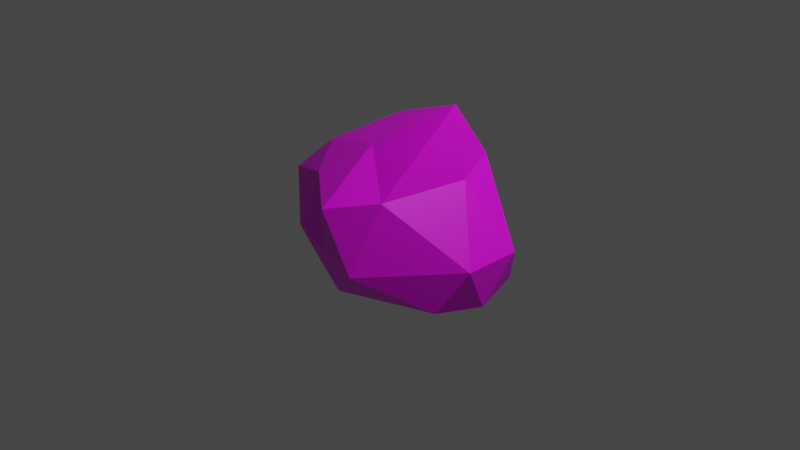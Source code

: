 # Source: whipped_foam.blend  (saved by Blender 3.0.42; exported with 4.5.12 LTS)
import bpy
from mathutils import Matrix  # noqa: F401  (used for matrix-valued properties, if any)

bpy.ops.wm.read_factory_settings(use_empty=True)
scene = bpy.context.scene
scene.name = 'Scene'

# ---- collections
col_collection = bpy.data.collections.new('Collection'); scene.collection.children.link(col_collection)

# ---- images (referenced by path relative to the original .blend; pixels are not part of the script)
import os
ASSET_DIR = os.environ.get("B2B_ASSET_DIR", "")  # directory of the original .blend (textures are referenced by path, not embedded)
HERE = os.path.dirname(os.path.abspath(__file__))  # packed textures are extracted next to this script under _unpacked/

def load_image(name, relpath, width, height, colorspace="sRGB"):
    """Load a texture the original file referenced (path relative to the .blend, or extracted next to this script)."""
    p = next((c for c in (os.path.join(HERE, relpath), os.path.join(ASSET_DIR, relpath)) if relpath and os.path.exists(c)), "")
    if p:
        img = bpy.data.images.load(p, check_existing=True)
        img.name = name
    else:  # same state as the original file: an image datablock whose file is absent (Cycles renders it pink)
        img = bpy.data.images.new(name, width, height)
        img.source = "FILE"
        img.filepath = "//" + (relpath or name)
    img.colorspace_settings.name = colorspace
    return img
img_whipped_foam_material_png_001 = load_image('whipped foam_material.png.001', 'whipped foam_material.png', 1024, 1024, 'sRGB')

# ---- materials (node trees are filled in below, after node groups)
mat_material_001 = bpy.data.materials.new('Material.001')
mat_material_001.use_transparent_shadow = False

# ---- material node trees
mat_material_001.use_nodes = True; mat_material_001.node_tree.nodes.clear()
_N = mat_material_001.node_tree.nodes; _L = mat_material_001.node_tree.links
n0 = _N.new('ShaderNodeBsdfPrincipled'); n0.name = 'Principled BSDF'; n0.location = (10, 300)
n0.distribution = 'GGX'
n0.subsurface_method = 'RANDOM_WALK_SKIN'
n0.inputs[3].default_value = 1.45
n0.inputs[27].default_value = (0.0, 0.0, 0.0, 1.0)
n0.inputs[28].default_value = 1.0
n1 = _N.new('ShaderNodeOutputMaterial'); n1.name = 'Material Output'; n1.location = (300, 300)
n2 = _N.new('ShaderNodeTexImage'); n2.name = 'Image Texture'; n2.location = (-280, 280)
n2.image = img_whipped_foam_material_png_001
_L.new(n0.outputs[0], n1.inputs[0])
_L.new(n2.outputs[0], n0.inputs[0])
n1.is_active_output = True

# ---- world
world_world = bpy.data.worlds.new('World'); scene.world = world_world
world_world.use_nodes = True; world_world.node_tree.nodes.clear()
_N = world_world.node_tree.nodes; _L = world_world.node_tree.links
n0 = _N.new('ShaderNodeOutputWorld'); n0.name = 'World Output'; n0.location = (300, 300)
n1 = _N.new('ShaderNodeBackground'); n1.name = 'Background'; n1.location = (10, 300)
n1.inputs[0].default_value = (0.05088, 0.05088, 0.05088, 1.0)
_L.new(n1.outputs[0], n0.inputs[0])
n0.is_active_output = True
world_world.color = (0.05088, 0.05088, 0.05088)
world_world.use_sun_shadow = False
world_world.sun_shadow_jitter_overblur = 0.0

# ---- cameras
cam_camera = bpy.data.cameras.new('Camera')
cam_camera.clip_end = 100.0
cam_camera.ortho_scale = 7.314

# ---- lights
light_light = bpy.data.lights.new('Light', 'POINT')
light_light.transmission_factor = 0.0
light_light.energy = 1000.0
light_light.shadow_soft_size = 0.1
light_light.shadow_maximum_resolution = 0.006
light_light.use_absolute_resolution = True

# ---- meshes
me_icosphere = bpy.data.meshes.new('Icosphere')
me_icosphere.from_pydata([(0.1625, 0.5, 0.8507), (-0.4253, 0.309, 0.772), (-0.6456, -0.309, 0.772), (0.7532, 0.0, 1.429), (0.1625, -0.5, 1.01), (0.6882, 0.5, 0.8041), (-0.2629, 0.712, 0.5257), (-1.071, 0.0, 0.5257), (-0.2629, -0.809, 0.6847), (0.6882, -0.8689, 0.6847), (0.0, 0.903, 0.0), (0.5878, 0.809, 0.0), (-0.9511, 0.309, 0.2334), (-0.5878, 0.8853, 0.2334), (-0.5878, -0.809, 0.0), (-0.9511, -0.309, 0.0), (0.5878, -1.178, 0.0), (0.0, -1.0, 0.0), (1.281, 0.309, 0.0), (1.281, -0.309, 0.0), (0.2629, 0.809, -0.2923), (-0.6882, 0.5, -0.2923), (-0.1625, 0.5, -0.6172), (-0.6882, -0.5, -0.2923), (-0.5257, 0.0, -0.6172), (0.4253, 0.309, -0.6172), (1.18, 0.0, -0.5257), (-0.01319, -0.809, -0.5257), (0.4253, -0.309, -0.6172), (-0.1625, -0.5, -0.6172), (-0.04542, 0.08937, 1.13), (0.8944, 0.0, 0.7255), (0.2764, 0.6773, 0.4472), (-0.7236, 0.6021, 0.4472), (-0.9439, -0.5257, 0.4472), (0.2764, -1.22, 0.6061), (1.053, 0.5257, -0.4472), (-0.2764, 0.8506, -0.2138), (-0.8944, 0.0, -0.2138), (-0.2764, -0.8506, -0.2138), (1.053, -0.5257, -0.4472), (0.0, 0.0, -0.7666), (0.1625, -0.5, 1.01), (0.7532, 0.0, 1.429)], [], [(28, 40, 27), (29, 28, 27), (29, 27, 39), (28, 41, 25), (26, 28, 25), (26, 25, 36), (29, 39, 23), (24, 29, 23), (24, 23, 38), (24, 38, 21), (22, 24, 21), (22, 21, 37), (22, 37, 20), (25, 22, 20), (25, 20, 36), (26, 36, 18), (19, 26, 18), (19, 18, 31), (27, 40, 16), (17, 27, 16), (17, 16, 35), (23, 39, 14), (15, 23, 14), (15, 14, 34), (21, 38, 12), (13, 21, 12), (13, 12, 33), (20, 37, 10), (11, 20, 10), (11, 10, 32), (19, 31, 9), (16, 19, 9), (16, 9, 35), (17, 35, 8), (14, 17, 8), (14, 8, 34), (15, 34, 7), (12, 15, 7), (12, 7, 33), (13, 33, 6), (10, 13, 6), (10, 6, 32), (11, 32, 5), (18, 11, 5), (18, 5, 31), (9, 31, 3), (4, 9, 3), (4, 3, 30), (8, 35, 4), (2, 8, 4), (2, 4, 30), (7, 34, 2), (1, 7, 2), (1, 2, 30), (6, 33, 1), (0, 6, 1), (0, 1, 30), (5, 32, 0), (3, 5, 0), (3, 0, 30), (31, 5, 3), (32, 6, 0), (33, 7, 1), (34, 8, 2), (35, 9, 4), (36, 11, 18), (37, 13, 10), (38, 15, 12), (39, 17, 14), (40, 19, 16), (36, 20, 11), (37, 21, 13), (38, 23, 15), (39, 27, 17), (40, 26, 19), (41, 22, 25), (41, 24, 22), (41, 29, 24), (40, 28, 26), (41, 28, 29)])
_uv = me_icosphere.uv_layers.new(name='UVMap')
_uv.uv.foreach_set('vector', [0.3332, 0.7106, 0.4121, 0.6795, 0.3372, 0.7914, 0.2976, 0.7751, 0.3332, 0.7106, 0.3372, 0.7914, 0.2976, 0.7751, 0.3372, 0.7914, 0.3183, 0.8413, 0.3332, 0.7106, 0.2678, 0.7158, 0.2816, 0.6571, 0.3745, 0.6221, 0.3332, 0.7106, 0.2816, 0.6571, 0.3745, 0.6221, 0.2816, 0.6571, 0.3212, 0.5848, 0.2976, 0.7751, 0.3183, 0.8413, 0.2477, 0.8308, 0.2282, 0.7621, 0.2976, 0.7751, 0.2477, 0.8308, 0.2282, 0.7621, 0.2477, 0.8308, 0.1835, 0.8069, 0.2282, 0.7621, 0.1835, 0.8069, 0.1579, 0.7423, 0.2169, 0.6929, 0.2282, 0.7621, 0.1579, 0.7423, 0.2169, 0.6929, 0.1579, 0.7423, 0.1479, 0.6668, 0.2169, 0.6929, 0.1479, 0.6668, 0.209, 0.608, 0.2816, 0.6571, 0.2169, 0.6929, 0.209, 0.608, 0.2816, 0.6571, 0.209, 0.608, 0.3212, 0.5848, 0.3745, 0.6221, 0.3212, 0.5848, 0.3844, 0.5207, 0.4766, 0.6098, 0.3745, 0.6221, 0.3844, 0.5207, 0.4248, 0.2467, 0.4972, 0.1101, 0.6058, 0.2548, 0.3372, 0.7914, 0.4121, 0.6795, 0.4766, 0.8156, 0.3737, 0.8636, 0.3372, 0.7914, 0.4766, 0.8156, 0.3737, 0.8636, 0.4766, 0.8156, 0.4666, 0.9531, 0.2477, 0.8308, 0.3183, 0.8413, 0.2801, 0.88, 0.1949, 0.858, 0.2477, 0.8308, 0.2801, 0.88, 0.1949, 0.858, 0.2801, 0.88, 0.1921, 0.9442, 0.1579, 0.7423, 0.1835, 0.8069, 0.1053, 0.8148, 0.05517, 0.6994, 0.1579, 0.7423, 0.1053, 0.8148, 0.05517, 0.6994, 0.1053, 0.8148, 0.04068, 0.7734, 0.209, 0.608, 0.1479, 0.6668, 0.1378, 0.6052, 0.2273, 0.5355, 0.209, 0.608, 0.1378, 0.6052, 0.6937, 0.03257, 0.8412, 0.04794, 0.7543, 0.1428, 0.4248, 0.2467, 0.6058, 0.2548, 0.5771, 0.3888, 0.4794, 0.5028, 0.4248, 0.2467, 0.5771, 0.3888, 0.4794, 0.5028, 0.5771, 0.3888, 0.6063, 0.4614, 0.3737, 0.8636, 0.4666, 0.9531, 0.3366, 0.9973, 0.2801, 0.88, 0.3737, 0.8636, 0.3366, 0.9973, 0.2801, 0.88, 0.3366, 0.9973, 0.1921, 0.9442, 0.1949, 0.858, 0.1921, 0.9442, 0.09425, 0.8935, 0.1053, 0.8148, 0.1949, 0.858, 0.09425, 0.8935, 0.1053, 0.8148, 0.09425, 0.8935, 0.04068, 0.7734, 0.959, 0.1512, 0.9541, 0.2461, 0.8568, 0.1905, 0.8412, 0.04794, 0.959, 0.1512, 0.8568, 0.1905, 0.8412, 0.04794, 0.8568, 0.1905, 0.7543, 0.1428, 0.6937, 0.03257, 0.7543, 0.1428, 0.6754, 0.2002, 0.4972, 0.1101, 0.6937, 0.03257, 0.6754, 0.2002, 0.4972, 0.1101, 0.6754, 0.2002, 0.6058, 0.2548, 0.5771, 0.3888, 0.6058, 0.2548, 0.6672, 0.2902, 0.6835, 0.3739, 0.5771, 0.3888, 0.6672, 0.2902, 0.6835, 0.3739, 0.6672, 0.2902, 0.739, 0.3162, 0.7127, 0.4738, 0.6063, 0.4614, 0.6835, 0.3739, 0.826, 0.4248, 0.7127, 0.4738, 0.6835, 0.3739, 0.826, 0.4248, 0.6835, 0.3739, 0.739, 0.3162, 0.959, 0.42, 0.8717, 0.5269, 0.826, 0.4248, 0.845, 0.2931, 0.959, 0.42, 0.826, 0.4248, 0.845, 0.2931, 0.826, 0.4248, 0.739, 0.3162, 0.8568, 0.1905, 0.9541, 0.2461, 0.845, 0.2931, 0.7526, 0.2265, 0.8568, 0.1905, 0.845, 0.2931, 0.7526, 0.2265, 0.845, 0.2931, 0.739, 0.3162, 0.6754, 0.2002, 0.7543, 0.1428, 0.7526, 0.2265, 0.6672, 0.2902, 0.6754, 0.2002, 0.7526, 0.2265, 0.6672, 0.2902, 0.7526, 0.2265, 0.739, 0.3162, 0.6058, 0.2548, 0.6754, 0.2002, 0.6672, 0.2902, 0.7543, 0.1428, 0.8568, 0.1905, 0.7526, 0.2265, 0.9541, 0.2461, 0.959, 0.42, 0.845, 0.2931, 0.8717, 0.5269, 0.7127, 0.4738, 0.826, 0.4248, 0.6063, 0.4614, 0.5771, 0.3888, 0.6835, 0.3739, 0.3212, 0.5848, 0.2273, 0.5355, 0.3844, 0.5207, 0.1479, 0.6668, 0.05517, 0.6994, 0.1378, 0.6052, 0.1835, 0.8069, 0.1949, 0.858, 0.1053, 0.8148, 0.3183, 0.8413, 0.3737, 0.8636, 0.2801, 0.88, 0.4121, 0.6795, 0.4766, 0.6098, 0.4766, 0.8156, 0.3212, 0.5848, 0.209, 0.608, 0.2273, 0.5355, 0.1479, 0.6668, 0.1579, 0.7423, 0.05517, 0.6994, 0.1835, 0.8069, 0.2477, 0.8308, 0.1949, 0.858, 0.3183, 0.8413, 0.3372, 0.7914, 0.3737, 0.8636, 0.4121, 0.6795, 0.3745, 0.6221, 0.4766, 0.6098, 0.2678, 0.7158, 0.2169, 0.6929, 0.2816, 0.6571, 0.2678, 0.7158, 0.2282, 0.7621, 0.2169, 0.6929, 0.2678, 0.7158, 0.2976, 0.7751, 0.2282, 0.7621, 0.4121, 0.6795, 0.3332, 0.7106, 0.3745, 0.6221, 0.2678, 0.7158, 0.3332, 0.7106, 0.2976, 0.7751])
me_icosphere.materials.append(mat_material_001)
me_icosphere.use_remesh_fix_poles = True
me_icosphere.use_remesh_preserve_attributes = False
me_icosphere.update()

# ---- objects
ob_light = bpy.data.objects.new('Light', light_light)
ob_camera = bpy.data.objects.new('Camera', cam_camera)
ob_icosphere = bpy.data.objects.new('Icosphere', me_icosphere)

# ---- transforms, parenting, visibility, modifiers, constraints
ob_light.location = (4.076, 1.005, 5.904)
ob_light.rotation_euler = (0.6503, 0.05522, 1.866)
ob_light.lock_rotations_4d = False
ob_light.empty_display_type = 'ARROWS'
ob_light.color = (0.0, 0.0, 0.0, 0.0)
ob_light.lineart.crease_threshold = 0.0
ob_camera.location = (7.359, -6.926, 4.958)
ob_camera.rotation_euler = (1.109, 0.0, 0.8149)
ob_camera.lock_rotations_4d = False
ob_camera.empty_display_type = 'ARROWS'
ob_camera.color = (0.0, 0.0, 0.0, 0.0)
ob_camera.display_type = 'WIRE'
ob_camera.lineart.crease_threshold = 0.0
ob_icosphere.location = (0.0, 0.0, 0.0)

# ---- collection membership
col_collection.objects.link(ob_light)
col_collection.objects.link(ob_camera)
col_collection.objects.link(ob_icosphere)

# ---- scene / render settings (as saved in the file)
scene.camera = ob_camera
scene.frame_start = 1; scene.frame_end = 250; scene.frame_set(1)
scene.render.engine = 'BLENDER_EEVEE_NEXT'
scene.cycles.sampling_pattern = 'TABULATED_SOBOL'
scene.cycles.use_light_tree = False
scene.view_settings.view_transform = 'Filmic'
bpy.context.view_layer.update()
